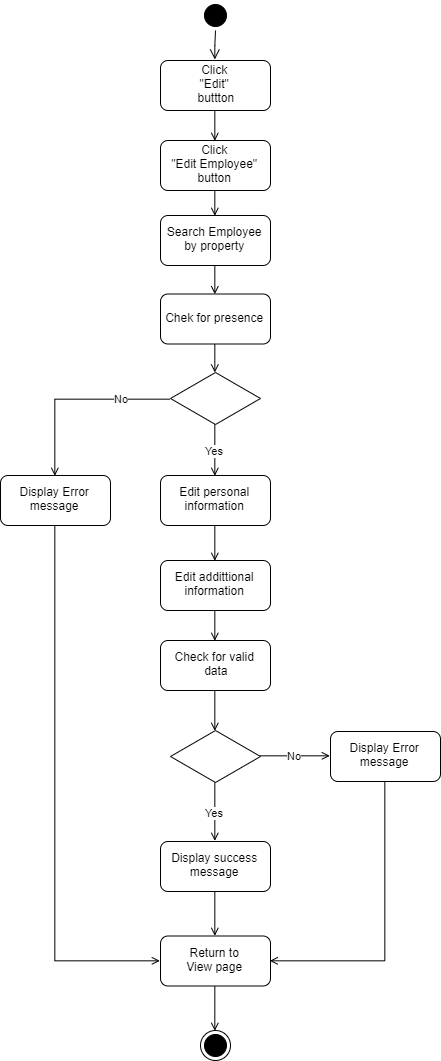

The diagram above was exported from draw.io. Its source (the exported page's mxGraphModel, read from the mxfile embedded in the PNG):
<mxGraphModel dx="2054" dy="1188" grid="1" gridSize="10" guides="1" tooltips="1" connect="1" arrows="1" fold="1" page="1" pageScale="1" pageWidth="1169" pageHeight="826" background="#ffffff" math="0" shadow="0">
  <root>
    <mxCell id="0" />
    <mxCell id="1" parent="0" />
    <mxCell id="2" value="" style="ellipse;shape=startState;fillColor=#000000;strokeColor=#000000;" vertex="1" parent="1">
      <mxGeometry x="-180" y="180" width="30" height="30" as="geometry" />
    </mxCell>
    <mxCell id="3" value="" style="edgeStyle=elbowEdgeStyle;elbow=horizontal;verticalAlign=bottom;endArrow=open;endSize=8;strokeColor=#000000;endFill=1;rounded=0" edge="1" source="2" target="5" parent="1">
      <mxGeometry x="-180" y="170" as="geometry">
        <mxPoint x="-165" y="240" as="targetPoint" />
      </mxGeometry>
    </mxCell>
    <mxCell id="4" style="edgeStyle=orthogonalEdgeStyle;rounded=0;orthogonalLoop=1;jettySize=auto;html=1;exitX=0.5;exitY=1;exitDx=0;exitDy=0;entryX=0.5;entryY=0;entryDx=0;entryDy=0;endArrow=open;endFill=0;strokeColor=#000000;fontColor=none;" edge="1" source="5" target="8" parent="1">
      <mxGeometry relative="1" as="geometry" />
    </mxCell>
    <mxCell id="5" value="Click &#10;&quot;Edit&quot;&#10; buttton" style="rounded=1;glass=0;shadow=0;perimeterSpacing=1;" vertex="1" parent="1">
      <mxGeometry x="-220" y="240" width="110" height="50" as="geometry" />
    </mxCell>
    <mxCell id="6" value="" style="ellipse;shape=endState;fillColor=#000000;strokeColor=#000000;" vertex="1" parent="1">
      <mxGeometry x="-180" y="1210" width="30" height="30" as="geometry" />
    </mxCell>
    <mxCell id="7" style="edgeStyle=orthogonalEdgeStyle;rounded=0;orthogonalLoop=1;jettySize=auto;html=1;exitX=0.5;exitY=1;exitDx=0;exitDy=0;entryX=0.5;entryY=0;entryDx=0;entryDy=0;endArrow=open;endFill=0;strokeColor=#000000;fontColor=none;" edge="1" source="8" target="21" parent="1">
      <mxGeometry relative="1" as="geometry" />
    </mxCell>
    <mxCell id="8" value="Click&#10;&quot;Edit Employee&quot;&#10;button" style="rounded=1;" vertex="1" parent="1">
      <mxGeometry x="-220" y="320" width="110" height="50" as="geometry" />
    </mxCell>
    <mxCell id="9" style="edgeStyle=orthogonalEdgeStyle;rounded=0;orthogonalLoop=1;jettySize=auto;html=1;exitX=0.5;exitY=1;exitDx=0;exitDy=0;entryX=0.5;entryY=0;entryDx=0;entryDy=0;endArrow=open;endFill=0;strokeColor=#000000;fontColor=none;" edge="1" source="10" target="25" parent="1">
      <mxGeometry relative="1" as="geometry" />
    </mxCell>
    <mxCell id="10" value="Edit personal&#10;information" style="rounded=1;" vertex="1" parent="1">
      <mxGeometry x="-220" y="655" width="110" height="50" as="geometry" />
    </mxCell>
    <mxCell id="11" style="edgeStyle=orthogonalEdgeStyle;rounded=0;orthogonalLoop=1;jettySize=auto;html=1;exitX=0.5;exitY=1;exitDx=0;exitDy=0;entryX=0.5;entryY=0;entryDx=0;entryDy=0;endArrow=open;endFill=0;strokeColor=#000000;fontColor=none;" edge="1" source="12" target="6" parent="1">
      <mxGeometry relative="1" as="geometry" />
    </mxCell>
    <mxCell id="12" value="Return to&#10;View page" style="rounded=1;" vertex="1" parent="1">
      <mxGeometry x="-220" y="1115.5" width="110" height="50" as="geometry" />
    </mxCell>
    <mxCell id="13" value="Yes" style="edgeStyle=orthogonalEdgeStyle;rounded=0;orthogonalLoop=1;jettySize=auto;html=1;exitX=0.5;exitY=1;exitDx=0;exitDy=0;entryX=0.5;entryY=0;entryDx=0;entryDy=0;endArrow=open;endFill=0;strokeColor=#000000;fontColor=none;" edge="1" source="15" target="10" parent="1">
      <mxGeometry relative="1" as="geometry" />
    </mxCell>
    <mxCell id="14" value="No" style="edgeStyle=orthogonalEdgeStyle;rounded=0;orthogonalLoop=1;jettySize=auto;html=1;exitX=0;exitY=0.5;exitDx=0;exitDy=0;entryX=0.5;entryY=0;entryDx=0;entryDy=0;endArrow=open;endFill=0;strokeColor=#000000;fontColor=none;" edge="1" source="15" target="19" parent="1">
      <mxGeometry x="-0.4969" relative="1" as="geometry">
        <mxPoint as="offset" />
      </mxGeometry>
    </mxCell>
    <mxCell id="15" value="" style="rhombus;whiteSpace=wrap;html=1;rounded=0;shadow=0;glass=0;strokeColor=#000000;fillColor=#ffffff;fontColor=none;" vertex="1" parent="1">
      <mxGeometry x="-210" y="552" width="90" height="52" as="geometry" />
    </mxCell>
    <mxCell id="16" style="edgeStyle=orthogonalEdgeStyle;rounded=0;orthogonalLoop=1;jettySize=auto;html=1;exitX=0.5;exitY=1;exitDx=0;exitDy=0;entryX=0.5;entryY=0;entryDx=0;entryDy=0;endArrow=open;endFill=0;strokeColor=#000000;fontColor=none;" edge="1" source="17" target="12" parent="1">
      <mxGeometry relative="1" as="geometry" />
    </mxCell>
    <mxCell id="17" value="Display success&#10;message" style="rounded=1;" vertex="1" parent="1">
      <mxGeometry x="-220" y="1021" width="110" height="50" as="geometry" />
    </mxCell>
    <mxCell id="18" style="edgeStyle=orthogonalEdgeStyle;rounded=0;orthogonalLoop=1;jettySize=auto;html=1;exitX=0.5;exitY=1;exitDx=0;exitDy=0;entryX=0;entryY=0.5;entryDx=0;entryDy=0;endArrow=open;endFill=0;strokeColor=#000000;fontColor=none;" edge="1" source="19" target="12" parent="1">
      <mxGeometry relative="1" as="geometry" />
    </mxCell>
    <mxCell id="19" value="Display Error&#10;message" style="rounded=1;" vertex="1" parent="1">
      <mxGeometry x="-380" y="655" width="110" height="50" as="geometry" />
    </mxCell>
    <mxCell id="20" style="edgeStyle=orthogonalEdgeStyle;rounded=0;orthogonalLoop=1;jettySize=auto;html=1;exitX=0.5;exitY=1;exitDx=0;exitDy=0;entryX=0.5;entryY=0;entryDx=0;entryDy=0;endArrow=open;endFill=0;strokeColor=#000000;fontColor=none;" edge="1" source="21" target="23" parent="1">
      <mxGeometry relative="1" as="geometry" />
    </mxCell>
    <mxCell id="21" value="Search Employee&#10;by property" style="rounded=1;" vertex="1" parent="1">
      <mxGeometry x="-220" y="395" width="110" height="50" as="geometry" />
    </mxCell>
    <mxCell id="22" style="edgeStyle=orthogonalEdgeStyle;rounded=0;orthogonalLoop=1;jettySize=auto;html=1;exitX=0.5;exitY=1;exitDx=0;exitDy=0;entryX=0.5;entryY=0;entryDx=0;entryDy=0;endArrow=open;endFill=0;strokeColor=#000000;fontColor=none;" edge="1" source="23" target="15" parent="1">
      <mxGeometry relative="1" as="geometry" />
    </mxCell>
    <mxCell id="23" value="Chek for presence" style="rounded=1;" vertex="1" parent="1">
      <mxGeometry x="-220" y="473.5" width="110" height="50" as="geometry" />
    </mxCell>
    <mxCell id="24" style="edgeStyle=orthogonalEdgeStyle;rounded=0;orthogonalLoop=1;jettySize=auto;html=1;exitX=0.5;exitY=1;exitDx=0;exitDy=0;entryX=0.5;entryY=0;entryDx=0;entryDy=0;endArrow=open;endFill=0;strokeColor=#000000;fontColor=none;" edge="1" source="25" target="27" parent="1">
      <mxGeometry relative="1" as="geometry" />
    </mxCell>
    <mxCell id="25" value="Edit addittional&#10;information" style="rounded=1;" vertex="1" parent="1">
      <mxGeometry x="-220" y="740" width="110" height="50" as="geometry" />
    </mxCell>
    <mxCell id="26" style="edgeStyle=orthogonalEdgeStyle;rounded=0;orthogonalLoop=1;jettySize=auto;html=1;exitX=0.5;exitY=1;exitDx=0;exitDy=0;entryX=0.5;entryY=0;entryDx=0;entryDy=0;endArrow=open;endFill=0;strokeColor=#000000;fontColor=none;" edge="1" source="27" target="30" parent="1">
      <mxGeometry relative="1" as="geometry" />
    </mxCell>
    <mxCell id="27" value="Check for valid&#10; data" style="rounded=1;" vertex="1" parent="1">
      <mxGeometry x="-220" y="820" width="110" height="50" as="geometry" />
    </mxCell>
    <mxCell id="28" value="Yes" style="edgeStyle=orthogonalEdgeStyle;rounded=0;orthogonalLoop=1;jettySize=auto;html=1;exitX=0.5;exitY=1;exitDx=0;exitDy=0;entryX=0.5;entryY=0;entryDx=0;entryDy=0;endArrow=open;endFill=0;strokeColor=#000000;fontColor=none;" edge="1" source="30" target="17" parent="1">
      <mxGeometry relative="1" as="geometry" />
    </mxCell>
    <mxCell id="29" value="No" style="edgeStyle=orthogonalEdgeStyle;rounded=0;orthogonalLoop=1;jettySize=auto;html=1;exitX=1;exitY=0.5;exitDx=0;exitDy=0;entryX=0;entryY=0.5;entryDx=0;entryDy=0;endArrow=open;endFill=0;strokeColor=#000000;fontColor=none;" edge="1" source="30" target="32" parent="1">
      <mxGeometry relative="1" as="geometry" />
    </mxCell>
    <mxCell id="30" value="" style="rhombus;whiteSpace=wrap;html=1;rounded=0;shadow=0;glass=0;strokeColor=#000000;fillColor=#ffffff;fontColor=none;" vertex="1" parent="1">
      <mxGeometry x="-210" y="910" width="90" height="52" as="geometry" />
    </mxCell>
    <mxCell id="31" style="edgeStyle=orthogonalEdgeStyle;rounded=0;orthogonalLoop=1;jettySize=auto;html=1;exitX=0.5;exitY=1;exitDx=0;exitDy=0;entryX=1;entryY=0.5;entryDx=0;entryDy=0;endArrow=open;endFill=0;strokeColor=#000000;fontColor=none;" edge="1" source="32" target="12" parent="1">
      <mxGeometry relative="1" as="geometry" />
    </mxCell>
    <mxCell id="32" value="Display Error&#10;message" style="rounded=1;" vertex="1" parent="1">
      <mxGeometry x="-50" y="911" width="110" height="50" as="geometry" />
    </mxCell>
  </root>
</mxGraphModel>